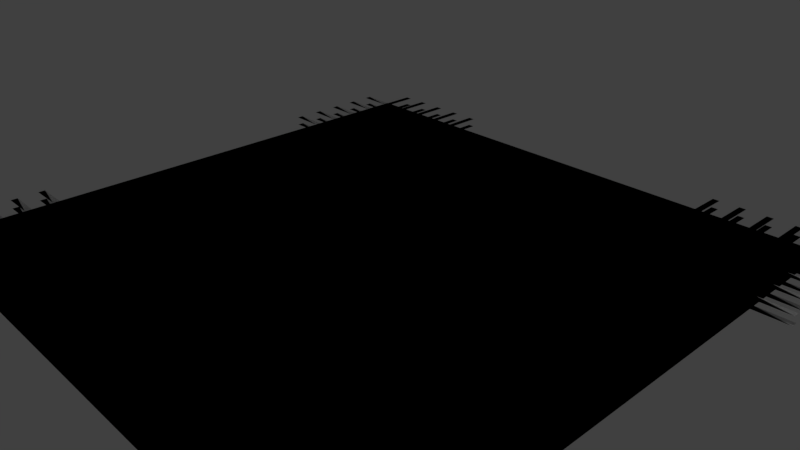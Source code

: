 # Source: mat.blend  (saved by Blender 2.79.0; exported with 4.5.12 LTS)
import bpy
from mathutils import Matrix  # noqa: F401  (used for matrix-valued properties, if any)

bpy.ops.wm.read_factory_settings(use_empty=True)
scene = bpy.context.scene
scene.name = 'Scene'

# ---- collections
col_collection_1 = bpy.data.collections.new('Collection 1'); scene.collection.children.link(col_collection_1)

# ---- materials (node trees are filled in below, after node groups)
mat_material = bpy.data.materials.new('Material')
mat_material.alpha_threshold = 0.0
mat_material.use_transparent_shadow = False
mat_material.roughness = 0.5
mat_material.line_color = (0.0, 0.0, 0.0, 1.0)

# ---- material node trees

# ---- world
world_world = bpy.data.worlds.new('World'); scene.world = world_world
world_world.color = (0.05088, 0.05088, 0.05088)
world_world.use_sun_shadow = False
world_world.sun_shadow_jitter_overblur = 0.0
world_world.cycles.sampling_method = 'MANUAL'

# ---- cameras
cam_camera = bpy.data.cameras.new('Camera')
cam_camera.clip_end = 100.0
cam_camera.lens = 35.0
cam_camera.sensor_width = 32.0
cam_camera.sensor_height = 18.0
cam_camera.ortho_scale = 7.314
cam_camera.dof.focus_distance = 0.0
cam_camera.dof.aperture_fstop = 128.0

# ---- lights
light_lamp = bpy.data.lights.new('Lamp', 'POINT')
light_lamp.transmission_factor = 0.0
light_lamp.cutoff_distance = 30.0
light_lamp.energy = 100.0
light_lamp.shadow_buffer_clip_start = 1.001
light_lamp.shadow_soft_size = 0.1
light_lamp.shadow_maximum_resolution = 0.006
light_lamp.use_absolute_resolution = True

# ---- meshes
me_cube = bpy.data.meshes.new('Cube')
me_cube.from_pydata([(3.5, 4.0, 0.0), (3.9, 4.0, 0.0), (3.9, 4.5, 0.0), (4.0, 4.5, 0.0), (-4.0, 4.0, 0.0), (4.0, 4.0, 0.0), (4.0, -4.0, 0.0), (-4.0, -4.0, 0.0), (3.5, 4.5, 0.0), (3.6, 4.5, 0.0), (3.6, 4.0, 0.0), (3.1, 4.0, 0.0), (3.1, 4.5, 0.0), (3.2, 4.5, 0.0), (3.2, 4.0, 0.0), (2.7, 4.0, 0.0), (2.7, 4.5, 0.0), (2.8, 4.5, 0.0), (2.8, 4.0, 0.0), (2.3, 4.0, -0.004654), (2.3, 4.5, -0.004654), (2.4, 4.5, -0.004654), (2.4, 4.0, -0.004654), (3.5, -4.5, 0.0), (3.9, -4.5, 0.0), (3.9, -4.0, 0.0), (4.0, -4.0, 0.0), (4.0, -4.5, 0.0), (3.5, -4.0, 0.0), (3.6, -4.0, 0.0), (3.6, -4.5, 0.0), (3.1, -4.5, 0.0), (3.1, -4.0, 0.0), (3.2, -4.0, 0.0), (3.2, -4.5, 0.0), (2.7, -4.5, 0.0), (2.7, -4.0, 0.0), (2.8, -4.0, 0.0), (2.8, -4.5, 0.0), (2.3, -4.5, -0.004654), (2.3, -4.0, -0.004654), (2.4, -4.0, -0.004654), (2.4, -4.5, -0.004654), (-2.8, 4.0, 0.0), (-2.4, 4.0, 0.0), (-2.4, 4.5, 0.0), (-2.3, 4.5, 0.0), (-2.3, 4.0, 0.0), (-2.8, 4.5, 0.0), (-2.7, 4.5, 0.0), (-2.7, 4.0, 0.0), (-3.2, 4.0, 0.0), (-3.2, 4.5, 0.0), (-3.1, 4.5, 0.0), (-3.1, 4.0, 0.0), (-3.6, 4.0, 0.0), (-3.6, 4.5, 0.0), (-3.5, 4.5, 0.0), (-3.5, 4.0, 0.0), (-4.0, 4.0, -0.004654), (-4.0, 4.5, -0.004654), (-3.9, 4.5, -0.004654), (-3.9, 4.0, -0.004654), (-2.8, -4.5, 0.0), (-2.4, -4.5, 0.0), (-2.4, -4.0, 0.0), (-2.3, -4.0, 0.0), (-2.3, -4.5, 0.0), (-2.8, -4.0, 0.0), (-2.7, -4.0, 0.0), (-2.7, -4.5, 0.0), (-3.2, -4.5, 0.0), (-3.2, -4.0, 0.0), (-3.1, -4.0, 0.0), (-3.1, -4.5, 0.0), (-3.6, -4.5, 0.0), (-3.6, -4.0, 0.0), (-3.5, -4.0, 0.0), (-3.5, -4.5, 0.0), (-4.0, -4.5, -0.004654), (-4.0, -4.0, -0.004654), (-3.9, -4.0, -0.004654), (-3.9, -4.5, -0.004654), (-4.0, 3.9, 0.0), (-4.5, 4.0, 0.0), (-4.5, 3.9, 0.0), (-4.0, 3.6, -0.004654), (-4.0, 3.5, 0.0), (-4.5, 3.6, 0.0), (-4.5, 3.5, 0.0), (-4.0, 3.2, -0.004654), (-4.0, 3.1, 0.0), (-4.5, 3.2, 0.0), (-4.5, 3.1, 0.0), (-4.0, 2.8, -0.004654), (-4.0, 2.7, 0.0), (-4.5, 2.8, 0.0), (-4.5, 2.7, 0.0), (-4.0, 2.4, -0.004654), (-4.0, 2.3, 0.0), (-4.5, 2.4, 0.0), (-4.5, 2.3, 0.0), (4.5, 4.0, -0.004654), (4.5, 3.9, 0.0), (4.0, 4.0, 0.0), (4.0, 3.9, 0.0), (4.5, 3.6, -0.004654), (4.5, 3.5, 0.0), (4.0, 3.6, 0.0), (4.0, 3.5, 0.0), (4.5, 3.2, -0.004654), (4.5, 3.1, 0.0), (4.0, 3.2, 0.0), (4.0, 3.1, 0.0), (4.5, 2.8, -0.004654), (4.5, 2.7, 0.0), (4.0, 2.8, 0.0), (4.0, 2.7, 0.0), (4.5, 2.4, -0.004654), (4.5, 2.3, 0.0), (4.0, 2.4, 0.0), (4.0, 2.3, 0.0), (4.5, -2.3, -0.004654), (4.5, -2.4, 0.0), (4.0, -2.3, 0.0), (4.0, -2.4, 0.0), (4.5, -2.7, -0.004654), (4.5, -2.8, 0.0), (4.0, -2.7, 0.0), (4.0, -2.8, 0.0), (4.5, -3.1, -0.004654), (4.5, -3.2, 0.0), (4.0, -3.1, 0.0), (4.0, -3.2, 0.0), (4.5, -3.5, -0.004654), (4.5, -3.6, 0.0), (4.0, -3.5, 0.0), (4.0, -3.6, 0.0), (4.5, -3.9, -0.004654), (4.5, -4.0, 0.0), (4.0, -3.9, 0.0), (4.0, -4.0, 0.0), (-4.0, -2.3, -0.004654), (-4.0, -2.4, 0.0), (-4.5, -2.3, 0.0), (-4.5, -2.4, 0.0), (-4.0, -2.7, -0.004654), (-4.0, -2.8, 0.0), (-4.5, -2.7, 0.0), (-4.5, -2.8, 0.0), (-4.0, -3.1, -0.004654), (-4.0, -3.2, 0.0), (-4.5, -3.1, 0.0), (-4.5, -3.2, 0.0), (-4.0, -3.5, -0.004654), (-4.0, -3.6, 0.0), (-4.5, -3.5, 0.0), (-4.5, -3.6, 0.0), (-4.0, -3.9, -0.004654), (-4.0, -4.0, 0.0), (-4.5, -3.9, 0.0), (-4.5, -4.0, 0.0), (3.5, 4.0, 0.0), (3.9, 4.0, 0.0), (3.9, 4.5, 0.0), (4.0, 4.5, 0.0), (-4.0, 4.0, 0.0), (4.0, 4.0, 0.0), (4.0, -4.0, 0.0), (-4.0, -4.0, 0.0), (3.5, 4.5, 0.0), (3.6, 4.5, 0.0), (3.6, 4.0, 0.0), (3.1, 4.0, 0.0), (3.1, 4.5, 0.0), (3.2, 4.5, 0.0), (3.2, 4.0, 0.0), (2.7, 4.0, 0.0), (2.7, 4.5, 0.0), (2.8, 4.5, 0.0), (2.8, 4.0, 0.0), (2.3, 4.0, -0.004654), (2.3, 4.5, -0.004654), (2.4, 4.5, -0.004654), (2.4, 4.0, -0.004654), (3.5, -4.5, 0.0), (3.9, -4.5, 0.0), (3.9, -4.0, 0.0), (4.0, -4.0, 0.0), (4.0, -4.5, 0.0), (3.5, -4.0, 0.0), (3.6, -4.0, 0.0), (3.6, -4.5, 0.0), (3.1, -4.5, 0.0), (3.1, -4.0, 0.0), (3.2, -4.0, 0.0), (3.2, -4.5, 0.0), (2.7, -4.5, 0.0), (2.7, -4.0, 0.0), (2.8, -4.0, 0.0), (2.8, -4.5, 0.0), (2.3, -4.5, -0.004654), (2.3, -4.0, -0.004654), (2.4, -4.0, -0.004654), (2.4, -4.5, -0.004654), (-2.8, 4.0, 0.0), (-2.4, 4.0, 0.0), (-2.4, 4.5, 0.0), (-2.3, 4.5, 0.0), (-2.3, 4.0, 0.0), (-2.8, 4.5, 0.0), (-2.7, 4.5, 0.0), (-2.7, 4.0, 0.0), (-3.2, 4.0, 0.0), (-3.2, 4.5, 0.0), (-3.1, 4.5, 0.0), (-3.1, 4.0, 0.0), (-3.6, 4.0, 0.0), (-3.6, 4.5, 0.0), (-3.5, 4.5, 0.0), (-3.5, 4.0, 0.0), (-4.0, 4.0, -0.004654), (-4.0, 4.5, -0.004654), (-3.9, 4.5, -0.004654), (-3.9, 4.0, -0.004654), (-2.8, -4.5, 0.0), (-2.4, -4.5, 0.0), (-2.4, -4.0, 0.0), (-2.3, -4.0, 0.0), (-2.3, -4.5, 0.0), (-2.8, -4.0, 0.0), (-2.7, -4.0, 0.0), (-2.7, -4.5, 0.0), (-3.2, -4.5, 0.0), (-3.2, -4.0, 0.0), (-3.1, -4.0, 0.0), (-3.1, -4.5, 0.0), (-3.6, -4.5, 0.0), (-3.6, -4.0, 0.0), (-3.5, -4.0, 0.0), (-3.5, -4.5, 0.0), (-4.0, -4.5, -0.004654), (-4.0, -4.0, -0.004654), (-3.9, -4.0, -0.004654), (-3.9, -4.5, -0.004654), (-4.0, 3.9, 0.0), (-4.5, 4.0, 0.0), (-4.5, 3.9, 0.0), (-4.0, 3.6, -0.004654), (-4.0, 3.5, 0.0), (-4.5, 3.6, 0.0), (-4.5, 3.5, 0.0), (-4.0, 3.2, -0.004654), (-4.0, 3.1, 0.0), (-4.5, 3.2, 0.0), (-4.5, 3.1, 0.0), (-4.0, 2.8, -0.004654), (-4.0, 2.7, 0.0), (-4.5, 2.8, 0.0), (-4.5, 2.7, 0.0), (-4.0, 2.4, -0.004654), (-4.0, 2.3, 0.0), (-4.5, 2.4, 0.0), (-4.5, 2.3, 0.0), (4.5, 4.0, -0.004654), (4.5, 3.9, 0.0), (4.0, 4.0, 0.0), (4.0, 3.9, 0.0), (4.5, 3.6, -0.004654), (4.5, 3.5, 0.0), (4.0, 3.6, 0.0), (4.0, 3.5, 0.0), (4.5, 3.2, -0.004654), (4.5, 3.1, 0.0), (4.0, 3.2, 0.0), (4.0, 3.1, 0.0), (4.5, 2.8, -0.004654), (4.5, 2.7, 0.0), (4.0, 2.8, 0.0), (4.0, 2.7, 0.0), (4.5, 2.4, -0.004654), (4.5, 2.3, 0.0), (4.0, 2.4, 0.0), (4.0, 2.3, 0.0), (4.5, -2.3, -0.004654), (4.5, -2.4, 0.0), (4.0, -2.3, 0.0), (4.0, -2.4, 0.0), (4.5, -2.7, -0.004654), (4.5, -2.8, 0.0), (4.0, -2.7, 0.0), (4.0, -2.8, 0.0), (4.5, -3.1, -0.004654), (4.5, -3.2, 0.0), (4.0, -3.1, 0.0), (4.0, -3.2, 0.0), (4.5, -3.5, -0.004654), (4.5, -3.6, 0.0), (4.0, -3.5, 0.0), (4.0, -3.6, 0.0), (4.5, -3.9, -0.004654), (4.5, -4.0, 0.0), (4.0, -3.9, 0.0), (4.0, -4.0, 0.0), (-4.0, -2.3, -0.004654), (-4.0, -2.4, 0.0), (-4.5, -2.3, 0.0), (-4.5, -2.4, 0.0), (-4.0, -2.7, -0.004654), (-4.0, -2.8, 0.0), (-4.5, -2.7, 0.0), (-4.5, -2.8, 0.0), (-4.0, -3.1, -0.004654), (-4.0, -3.2, 0.0), (-4.5, -3.1, 0.0), (-4.5, -3.2, 0.0), (-4.0, -3.5, -0.004654), (-4.0, -3.6, 0.0), (-4.5, -3.5, 0.0), (-4.5, -3.6, 0.0), (-4.0, -3.9, -0.004654), (-4.0, -4.0, 0.0), (-4.5, -3.9, 0.0), (-4.5, -4.0, 0.0), (3.5, 4.0, 0.131), (3.9, 4.0, 0.131), (3.9, 4.5, 0.131), (4.0, 4.5, 0.131), (-4.0, 4.0, 0.131), (4.0, 4.0, 0.131), (4.0, -4.0, 0.131), (-4.0, -4.0, 0.131), (3.5, 4.5, 0.131), (3.6, 4.5, 0.131), (3.6, 4.0, 0.131), (3.1, 4.0, 0.131), (3.1, 4.5, 0.131), (3.2, 4.5, 0.131), (3.2, 4.0, 0.131), (2.7, 4.0, 0.131), (2.7, 4.5, 0.131), (2.8, 4.5, 0.131), (2.8, 4.0, 0.131), (2.3, 4.0, 0.1264), (2.3, 4.5, 0.1264), (2.4, 4.5, 0.1264), (2.4, 4.0, 0.1264), (3.5, -4.5, 0.131), (3.9, -4.5, 0.131), (3.9, -4.0, 0.131), (4.0, -4.0, 0.131), (4.0, -4.5, 0.131), (3.5, -4.0, 0.131), (3.6, -4.0, 0.131), (3.6, -4.5, 0.131), (3.1, -4.5, 0.131), (3.1, -4.0, 0.131), (3.2, -4.0, 0.131), (3.2, -4.5, 0.131), (2.7, -4.5, 0.131), (2.7, -4.0, 0.131), (2.8, -4.0, 0.131), (2.8, -4.5, 0.131), (2.3, -4.5, 0.1264), (2.3, -4.0, 0.1264), (2.4, -4.0, 0.1264), (2.4, -4.5, 0.1264), (-2.8, 4.0, 0.131), (-2.4, 4.0, 0.131), (-2.4, 4.5, 0.131), (-2.3, 4.5, 0.131), (-2.3, 4.0, 0.131), (-2.8, 4.5, 0.131), (-2.7, 4.5, 0.131), (-2.7, 4.0, 0.131), (-3.2, 4.0, 0.131), (-3.2, 4.5, 0.131), (-3.1, 4.5, 0.131), (-3.1, 4.0, 0.131), (-3.6, 4.0, 0.131), (-3.6, 4.5, 0.131), (-3.5, 4.5, 0.131), (-3.5, 4.0, 0.131), (-4.0, 4.0, 0.1264), (-4.0, 4.5, 0.1264), (-3.9, 4.5, 0.1264), (-3.9, 4.0, 0.1264), (-2.8, -4.5, 0.131), (-2.4, -4.5, 0.131), (-2.4, -4.0, 0.131), (-2.3, -4.0, 0.131), (-2.3, -4.5, 0.131), (-2.8, -4.0, 0.131), (-2.7, -4.0, 0.131), (-2.7, -4.5, 0.131), (-3.2, -4.5, 0.131), (-3.2, -4.0, 0.131), (-3.1, -4.0, 0.131), (-3.1, -4.5, 0.131), (-3.6, -4.5, 0.131), (-3.6, -4.0, 0.131), (-3.5, -4.0, 0.131), (-3.5, -4.5, 0.131), (-4.0, -4.5, 0.1264), (-4.0, -4.0, 0.1264), (-3.9, -4.0, 0.1264), (-3.9, -4.5, 0.1264), (-4.0, 3.9, 0.131), (-4.5, 4.0, 0.131), (-4.5, 3.9, 0.131), (-4.0, 3.6, 0.1264), (-4.0, 3.5, 0.131), (-4.5, 3.6, 0.131), (-4.5, 3.5, 0.131), (-4.0, 3.2, 0.1264), (-4.0, 3.1, 0.131), (-4.5, 3.2, 0.131), (-4.5, 3.1, 0.131), (-4.0, 2.8, 0.1264), (-4.0, 2.7, 0.131), (-4.5, 2.8, 0.131), (-4.5, 2.7, 0.131), (-4.0, 2.4, 0.1264), (-4.0, 2.3, 0.131), (-4.5, 2.4, 0.131), (-4.5, 2.3, 0.131), (4.5, 4.0, 0.1264), (4.5, 3.9, 0.131), (4.0, 4.0, 0.131), (4.0, 3.9, 0.131), (4.5, 3.6, 0.1264), (4.5, 3.5, 0.131), (4.0, 3.6, 0.131), (4.0, 3.5, 0.131), (4.5, 3.2, 0.1264), (4.5, 3.1, 0.131), (4.0, 3.2, 0.131), (4.0, 3.1, 0.131), (4.5, 2.8, 0.1264), (4.5, 2.7, 0.131), (4.0, 2.8, 0.131), (4.0, 2.7, 0.131), (4.5, 2.4, 0.1264), (4.5, 2.3, 0.131), (4.0, 2.4, 0.131), (4.0, 2.3, 0.131), (4.5, -2.3, 0.1264), (4.5, -2.4, 0.131), (4.0, -2.3, 0.131), (4.0, -2.4, 0.131), (4.5, -2.7, 0.1264), (4.5, -2.8, 0.131), (4.0, -2.7, 0.131), (4.0, -2.8, 0.131), (4.5, -3.1, 0.1264), (4.5, -3.2, 0.131), (4.0, -3.1, 0.131), (4.0, -3.2, 0.131), (4.5, -3.5, 0.1264), (4.5, -3.6, 0.131), (4.0, -3.5, 0.131), (4.0, -3.6, 0.131), (4.5, -3.9, 0.1264), (4.5, -4.0, 0.131), (4.0, -3.9, 0.131), (4.0, -4.0, 0.131), (-4.0, -2.3, 0.1264), (-4.0, -2.4, 0.131), (-4.5, -2.3, 0.131), (-4.5, -2.4, 0.131), (-4.0, -2.7, 0.1264), (-4.0, -2.8, 0.131), (-4.5, -2.7, 0.131), (-4.5, -2.8, 0.131), (-4.0, -3.1, 0.1264), (-4.0, -3.2, 0.131), (-4.5, -3.1, 0.131), (-4.5, -3.2, 0.131), (-4.0, -3.5, 0.1264), (-4.0, -3.6, 0.131), (-4.5, -3.5, 0.131), (-4.5, -3.6, 0.131), (-4.0, -3.9, 0.1264), (-4.0, -4.0, 0.131), (-4.5, -3.9, 0.131), (-4.5, -4.0, 0.131), (3.5, 4.0, 0.131), (3.9, 4.0, 0.131), (3.9, 4.5, 0.131), (4.0, 4.5, 0.131), (-4.0, 4.0, 0.131), (4.0, 4.0, 0.131), (4.0, -4.0, 0.131), (-4.0, -4.0, 0.131), (3.5, 4.5, 0.131), (3.6, 4.5, 0.131), (3.6, 4.0, 0.131), (3.1, 4.0, 0.131), (3.1, 4.5, 0.131), (3.2, 4.5, 0.131), (3.2, 4.0, 0.131), (2.7, 4.0, 0.131), (2.7, 4.5, 0.131), (2.8, 4.5, 0.131), (2.8, 4.0, 0.131), (2.3, 4.0, 0.1264), (2.3, 4.5, 0.1264), (2.4, 4.5, 0.1264), (2.4, 4.0, 0.1264), (3.5, -4.5, 0.131), (3.9, -4.5, 0.131), (3.9, -4.0, 0.131), (4.0, -4.0, 0.131), (4.0, -4.5, 0.131), (3.5, -4.0, 0.131), (3.6, -4.0, 0.131), (3.6, -4.5, 0.131), (3.1, -4.5, 0.131), (3.1, -4.0, 0.131), (3.2, -4.0, 0.131), (3.2, -4.5, 0.131), (2.7, -4.5, 0.131), (2.7, -4.0, 0.131), (2.8, -4.0, 0.131), (2.8, -4.5, 0.131), (2.3, -4.5, 0.1264), (2.3, -4.0, 0.1264), (2.4, -4.0, 0.1264), (2.4, -4.5, 0.1264), (-2.8, 4.0, 0.131), (-2.4, 4.0, 0.131), (-2.4, 4.5, 0.131), (-2.3, 4.5, 0.131), (-2.3, 4.0, 0.131), (-2.8, 4.5, 0.131), (-2.7, 4.5, 0.131), (-2.7, 4.0, 0.131), (-3.2, 4.0, 0.131), (-3.2, 4.5, 0.131), (-3.1, 4.5, 0.131), (-3.1, 4.0, 0.131), (-3.6, 4.0, 0.131), (-3.6, 4.5, 0.131), (-3.5, 4.5, 0.131), (-3.5, 4.0, 0.131), (-4.0, 4.0, 0.1264), (-4.0, 4.5, 0.1264), (-3.9, 4.5, 0.1264), (-3.9, 4.0, 0.1264), (-2.8, -4.5, 0.131), (-2.4, -4.5, 0.131), (-2.4, -4.0, 0.131), (-2.3, -4.0, 0.131), (-2.3, -4.5, 0.131), (-2.8, -4.0, 0.131), (-2.7, -4.0, 0.131), (-2.7, -4.5, 0.131), (-3.2, -4.5, 0.131), (-3.2, -4.0, 0.131), (-3.1, -4.0, 0.131), (-3.1, -4.5, 0.131), (-3.6, -4.5, 0.131), (-3.6, -4.0, 0.131), (-3.5, -4.0, 0.131), (-3.5, -4.5, 0.131), (-4.0, -4.5, 0.1264), (-4.0, -4.0, 0.1264), (-3.9, -4.0, 0.1264), (-3.9, -4.5, 0.1264), (-4.0, 3.9, 0.131), (-4.5, 4.0, 0.131), (-4.5, 3.9, 0.131), (-4.0, 3.6, 0.1264), (-4.0, 3.5, 0.131), (-4.5, 3.6, 0.131), (-4.5, 3.5, 0.131), (-4.0, 3.2, 0.1264), (-4.0, 3.1, 0.131), (-4.5, 3.2, 0.131), (-4.5, 3.1, 0.131), (-4.0, 2.8, 0.1264), (-4.0, 2.7, 0.131), (-4.5, 2.8, 0.131), (-4.5, 2.7, 0.131), (-4.0, 2.4, 0.1264), (-4.0, 2.3, 0.131), (-4.5, 2.4, 0.131), (-4.5, 2.3, 0.131), (4.5, 4.0, 0.1264), (4.5, 3.9, 0.131), (4.0, 4.0, 0.131), (4.0, 3.9, 0.131), (4.5, 3.6, 0.1264), (4.5, 3.5, 0.131), (4.0, 3.6, 0.131), (4.0, 3.5, 0.131), (4.5, 3.2, 0.1264), (4.5, 3.1, 0.131), (4.0, 3.2, 0.131), (4.0, 3.1, 0.131), (4.5, 2.8, 0.1264), (4.5, 2.7, 0.131), (4.0, 2.8, 0.131), (4.0, 2.7, 0.131), (4.5, 2.4, 0.1264), (4.5, 2.3, 0.131), (4.0, 2.4, 0.131), (4.0, 2.3, 0.131), (4.5, -2.3, 0.1264), (4.5, -2.4, 0.131), (4.0, -2.3, 0.131), (4.0, -2.4, 0.131), (4.5, -2.7, 0.1264), (4.5, -2.8, 0.131), (4.0, -2.7, 0.131), (4.0, -2.8, 0.131), (4.5, -3.1, 0.1264), (4.5, -3.2, 0.131), (4.0, -3.1, 0.131), (4.0, -3.2, 0.131), (4.5, -3.5, 0.1264), (4.5, -3.6, 0.131), (4.0, -3.5, 0.131), (4.0, -3.6, 0.131), (4.5, -3.9, 0.1264), (4.5, -4.0, 0.131), (4.0, -3.9, 0.131), (4.0, -4.0, 0.131), (-4.0, -2.3, 0.1264), (-4.0, -2.4, 0.131), (-4.5, -2.3, 0.131), (-4.5, -2.4, 0.131), (-4.0, -2.7, 0.1264), (-4.0, -2.8, 0.131), (-4.5, -2.7, 0.131), (-4.5, -2.8, 0.131), (-4.0, -3.1, 0.1264), (-4.0, -3.2, 0.131), (-4.5, -3.1, 0.131), (-4.5, -3.2, 0.131), (-4.0, -3.5, 0.1264), (-4.0, -3.6, 0.131), (-4.5, -3.5, 0.131), (-4.5, -3.6, 0.131), (-4.0, -3.9, 0.1264), (-4.0, -4.0, 0.131), (-4.5, -3.9, 0.131), (-4.5, -4.0, 0.131), (-4.0, 4.0, -0.004654), (4.0, 4.0, 0.0), (4.0, -4.0, 0.0), (-4.0, -4.0, 0.0), (-4.0, -4.0, 0.131), (-4.0, 4.0, 0.1264), (-4.0, -4.0, 0.1264), (4.0, 4.0, 0.131), (4.0, -4.0, 0.131)], [], [(20, 19, 22, 21), (16, 15, 18, 17), (12, 11, 14, 13), (8, 0, 10, 9), (2, 1, 5, 3), (5, 4, 7, 6), (40, 39, 42, 41), (36, 35, 38, 37), (32, 31, 34, 33), (28, 23, 30, 29), (25, 24, 27, 26), (60, 59, 62, 61), (56, 55, 58, 57), (52, 51, 54, 53), (48, 43, 50, 49), (45, 44, 47, 46), (80, 79, 82, 81), (76, 75, 78, 77), (72, 71, 74, 73), (68, 63, 70, 69), (65, 64, 67, 66), (83, 59, 84, 85), (87, 86, 88, 89), (91, 90, 92, 93), (95, 94, 96, 97), (99, 98, 100, 101), (103, 102, 104, 105), (107, 106, 108, 109), (111, 110, 112, 113), (115, 114, 116, 117), (119, 118, 120, 121), (123, 122, 124, 125), (127, 126, 128, 129), (131, 130, 132, 133), (135, 134, 136, 137), (139, 138, 140, 141), (143, 142, 144, 145), (147, 146, 148, 149), (151, 150, 152, 153), (155, 154, 156, 157), (159, 158, 160, 161), (182, 183, 184, 181), (178, 179, 180, 177), (174, 175, 176, 173), (170, 171, 172, 162), (164, 165, 167, 163), (167, 168, 169, 166), (202, 203, 204, 201), (198, 199, 200, 197), (194, 195, 196, 193), (190, 191, 192, 185), (187, 188, 189, 186), (222, 223, 224, 221), (218, 219, 220, 217), (214, 215, 216, 213), (210, 211, 212, 205), (207, 208, 209, 206), (242, 243, 244, 241), (238, 239, 240, 237), (234, 235, 236, 233), (230, 231, 232, 225), (227, 228, 229, 226), (245, 247, 246, 221), (249, 251, 250, 248), (253, 255, 254, 252), (257, 259, 258, 256), (261, 263, 262, 260), (265, 267, 266, 264), (269, 271, 270, 268), (273, 275, 274, 272), (277, 279, 278, 276), (281, 283, 282, 280), (285, 287, 286, 284), (289, 291, 290, 288), (293, 295, 294, 292), (297, 299, 298, 296), (301, 303, 302, 300), (305, 307, 306, 304), (309, 311, 310, 308), (313, 315, 314, 312), (317, 319, 318, 316), (321, 323, 322, 320), (344, 343, 346, 345), (340, 339, 342, 341), (336, 335, 338, 337), (332, 324, 334, 333), (326, 325, 329, 327), (329, 328, 331, 330), (364, 363, 366, 365), (360, 359, 362, 361), (356, 355, 358, 357), (352, 347, 354, 353), (349, 348, 351, 350), (384, 383, 386, 385), (380, 379, 382, 381), (376, 375, 378, 377), (372, 367, 374, 373), (369, 368, 371, 370), (404, 403, 406, 405), (400, 399, 402, 401), (396, 395, 398, 397), (392, 387, 394, 393), (389, 388, 391, 390), (407, 383, 408, 409), (411, 410, 412, 413), (415, 414, 416, 417), (419, 418, 420, 421), (423, 422, 424, 425), (427, 426, 428, 429), (431, 430, 432, 433), (435, 434, 436, 437), (439, 438, 440, 441), (443, 442, 444, 445), (447, 446, 448, 449), (451, 450, 452, 453), (455, 454, 456, 457), (459, 458, 460, 461), (463, 462, 464, 465), (467, 466, 468, 469), (471, 470, 472, 473), (475, 474, 476, 477), (479, 478, 480, 481), (483, 482, 484, 485), (506, 507, 508, 505), (502, 503, 504, 501), (498, 499, 500, 497), (494, 495, 496, 486), (488, 489, 491, 487), (491, 492, 493, 490), (526, 527, 528, 525), (522, 523, 524, 521), (518, 519, 520, 517), (514, 515, 516, 509), (511, 512, 513, 510), (546, 547, 548, 545), (542, 543, 544, 541), (538, 539, 540, 537), (534, 535, 536, 529), (531, 532, 533, 530), (566, 567, 568, 565), (562, 563, 564, 561), (558, 559, 560, 557), (554, 555, 556, 549), (551, 552, 553, 550), (569, 571, 570, 545), (573, 575, 574, 572), (577, 579, 578, 576), (581, 583, 582, 580), (585, 587, 586, 584), (589, 591, 590, 588), (593, 595, 594, 592), (597, 599, 598, 596), (601, 603, 602, 600), (605, 607, 606, 604), (609, 611, 610, 608), (613, 615, 614, 612), (617, 619, 618, 616), (621, 623, 622, 620), (625, 627, 626, 624), (629, 631, 630, 628), (633, 635, 634, 632), (637, 639, 638, 636), (641, 643, 642, 640), (645, 647, 646, 644), (266, 221, 545, 590), (303, 266, 590, 627), (321, 303, 627, 493), (321, 566, 545, 221), (649, 655, 653, 648), (650, 656, 655, 649), (651, 652, 656, 650), (651, 648, 653, 654)])
me_cube.materials.append(mat_material)
me_cube.use_remesh_preserve_volume = False
me_cube.use_remesh_preserve_attributes = False
me_cube.use_mirror_vertex_groups = False
me_cube.update()

# ---- objects
ob_cube = bpy.data.objects.new('Cube', me_cube)
ob_lamp = bpy.data.objects.new('Lamp', light_lamp)
ob_camera = bpy.data.objects.new('Camera', cam_camera)

# ---- transforms, parenting, visibility, modifiers, constraints
ob_cube.location = (0.0, 0.0, 0.0)
ob_cube.lock_rotations_4d = False
ob_cube.empty_display_type = 'ARROWS'
ob_cube.lineart.crease_threshold = 0.0
ob_lamp.location = (4.076, 1.005, 5.904)
ob_lamp.rotation_euler = (0.6503, 0.05522, 1.866)
ob_lamp.lock_rotations_4d = False
ob_lamp.empty_display_type = 'ARROWS'
ob_lamp.color = (0.0, 0.0, 0.0, 0.0)
ob_lamp.lineart.crease_threshold = 0.0
ob_camera.location = (7.481, -6.508, 5.344)
ob_camera.rotation_euler = (1.109, 0.0, 0.8149)
ob_camera.lock_rotations_4d = False
ob_camera.empty_display_type = 'ARROWS'
ob_camera.color = (0.0, 0.0, 0.0, 0.0)
ob_camera.display_type = 'WIRE'
ob_camera.lineart.crease_threshold = 0.0

# ---- collection membership
col_collection_1.objects.link(ob_cube)
col_collection_1.objects.link(ob_lamp)
col_collection_1.objects.link(ob_camera)

# ---- scene / render settings (as saved in the file)
scene.camera = ob_camera
scene.frame_start = 1; scene.frame_end = 250; scene.frame_set(1)
scene.render.engine = 'BLENDER_EEVEE_NEXT'
scene.render.resolution_percentage = 50
scene.render.dither_intensity = 0.0
scene.cycles.use_denoising = False
scene.cycles.samples = 128
scene.cycles.sampling_pattern = 'TABULATED_SOBOL'
scene.cycles.use_adaptive_sampling = False
scene.cycles.use_light_tree = False
scene.cycles.blur_glossy = 0.0
scene.cycles.sample_clamp_indirect = 0.0
scene.view_settings.view_transform = 'Standard'
bpy.context.view_layer.update()
